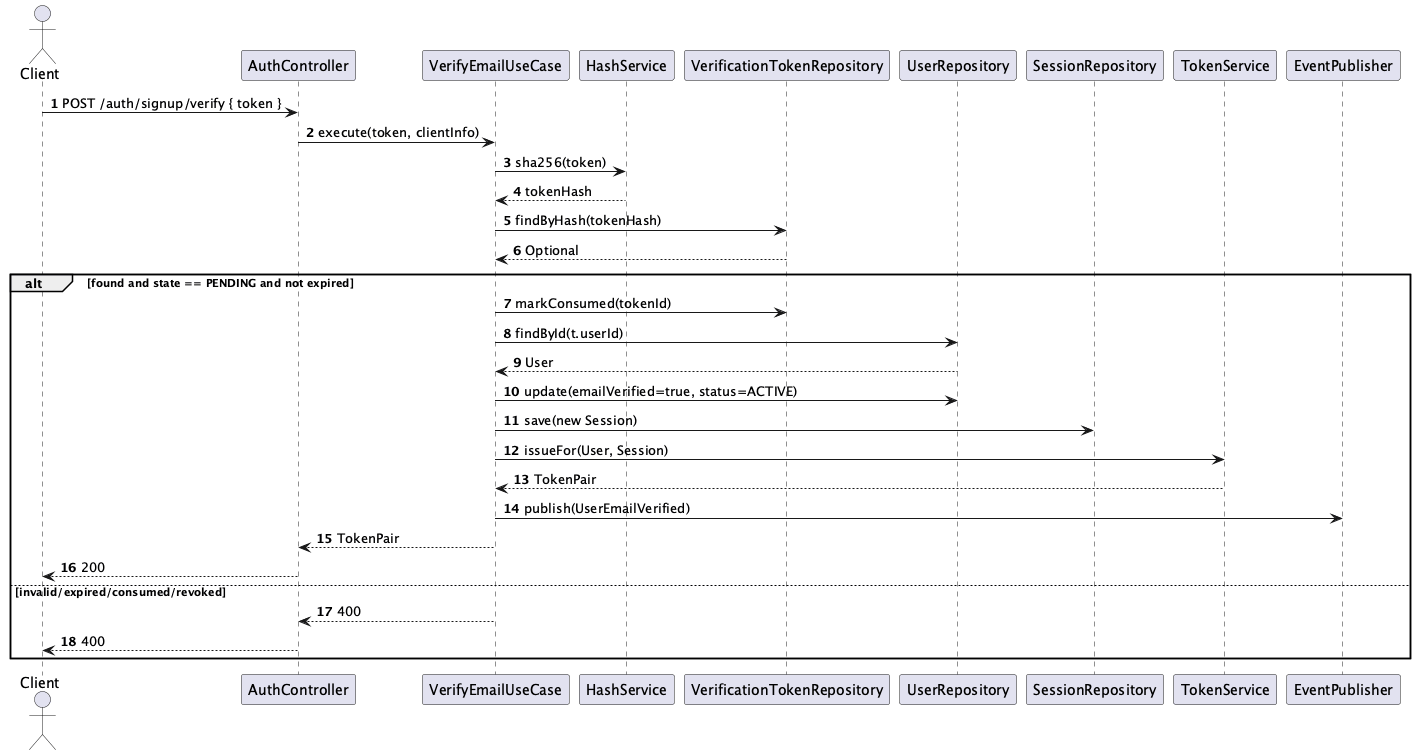

The diagram above was rendered by PlantUML. Its source (embedded in the PNG):
@startuml Identity-Auth - Verify Email
autonumber
actor Client as Client
participant "AuthController" as Controller
participant "VerifyEmailUseCase" as UC
participant "HashService" as Hash
participant "VerificationTokenRepository" as TokenRepo
participant "UserRepository" as UserRepo
participant "SessionRepository" as SessionRepo
participant "TokenService" as Tokens
participant "EventPublisher" as Events

Client -> Controller: POST /auth/signup/verify { token }
Controller -> UC: execute(token, clientInfo)
UC -> Hash: sha256(token)
Hash --> UC: tokenHash
UC -> TokenRepo: findByHash(tokenHash)
TokenRepo --> UC: Optional
alt found and state == PENDING and not expired
UC -> TokenRepo: markConsumed(tokenId)
UC -> UserRepo: findById(t.userId)
UserRepo --> UC: User
UC -> UserRepo: update(emailVerified=true, status=ACTIVE)
UC -> SessionRepo: save(new Session)
UC -> Tokens: issueFor(User, Session)
Tokens --> UC: TokenPair
UC -> Events: publish(UserEmailVerified)
UC --> Controller: TokenPair
Controller --> Client: 200
else invalid/expired/consumed/revoked
UC --> Controller: 400
Controller --> Client: 400
end
@enduml